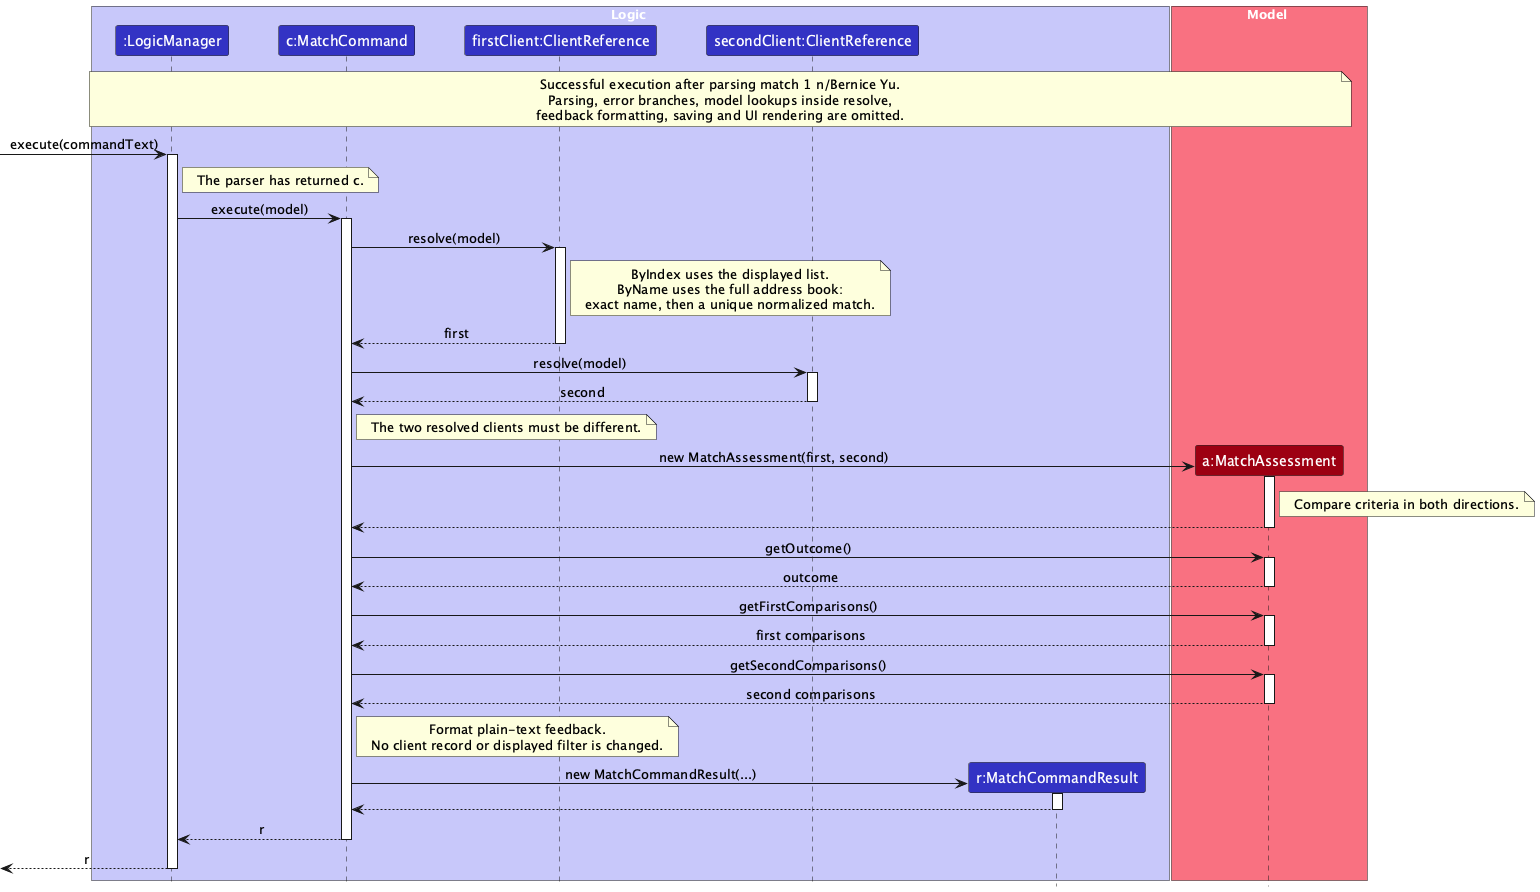

The diagram above was rendered by PlantUML. Its source (embedded in the PNG):
@startuml
!include style.puml
skinparam ArrowFontStyle plain
skinparam maxMessageSize 250

box Logic LOGIC_COLOR_T1
participant ":LogicManager" as LogicManager LOGIC_COLOR
participant "c:MatchCommand" as MatchCommand LOGIC_COLOR
participant "firstClient:ClientReference" as FirstClient LOGIC_COLOR
participant "secondClient:ClientReference" as SecondClient LOGIC_COLOR
participant "r:MatchCommandResult" as MatchCommandResult LOGIC_COLOR
end box

box Model MODEL_COLOR_T1
participant "a:MatchAssessment" as MatchAssessment MODEL_COLOR
end box

note over LogicManager, MatchAssessment
Successful execution after parsing match 1 n/Bernice Yu.
Parsing, error branches, model lookups inside resolve,
feedback formatting, saving and UI rendering are omitted.
end note

[-> LogicManager : execute(commandText)
activate LogicManager
note right of LogicManager : The parser has returned c.
LogicManager -> MatchCommand : execute(model)
activate MatchCommand

MatchCommand -> FirstClient : resolve(model)
activate FirstClient
note right of FirstClient
ByIndex uses the displayed list.
ByName uses the full address book:
exact name, then a unique normalized match.
end note
FirstClient --> MatchCommand : first
deactivate FirstClient

MatchCommand -> SecondClient : resolve(model)
activate SecondClient
SecondClient --> MatchCommand : second
deactivate SecondClient

note right of MatchCommand : The two resolved clients must be different.

create MatchAssessment
MatchCommand -> MatchAssessment : new MatchAssessment(first, second)
activate MatchAssessment
note right of MatchAssessment : Compare criteria in both directions.
MatchAssessment --> MatchCommand
 deactivate MatchAssessment

MatchCommand -> MatchAssessment : getOutcome()
activate MatchAssessment
MatchAssessment --> MatchCommand : outcome
deactivate MatchAssessment

MatchCommand -> MatchAssessment : getFirstComparisons()
activate MatchAssessment
MatchAssessment --> MatchCommand : first comparisons
deactivate MatchAssessment

MatchCommand -> MatchAssessment : getSecondComparisons()
activate MatchAssessment
MatchAssessment --> MatchCommand : second comparisons
deactivate MatchAssessment

note right of MatchCommand
Format plain-text feedback.
No client record or displayed filter is changed.
end note

create MatchCommandResult
MatchCommand -> MatchCommandResult : new MatchCommandResult(...)
activate MatchCommandResult
MatchCommandResult --> MatchCommand
deactivate MatchCommandResult
MatchCommand --> LogicManager : r
 deactivate MatchCommand
[<-- LogicManager : r
 deactivate LogicManager
@enduml